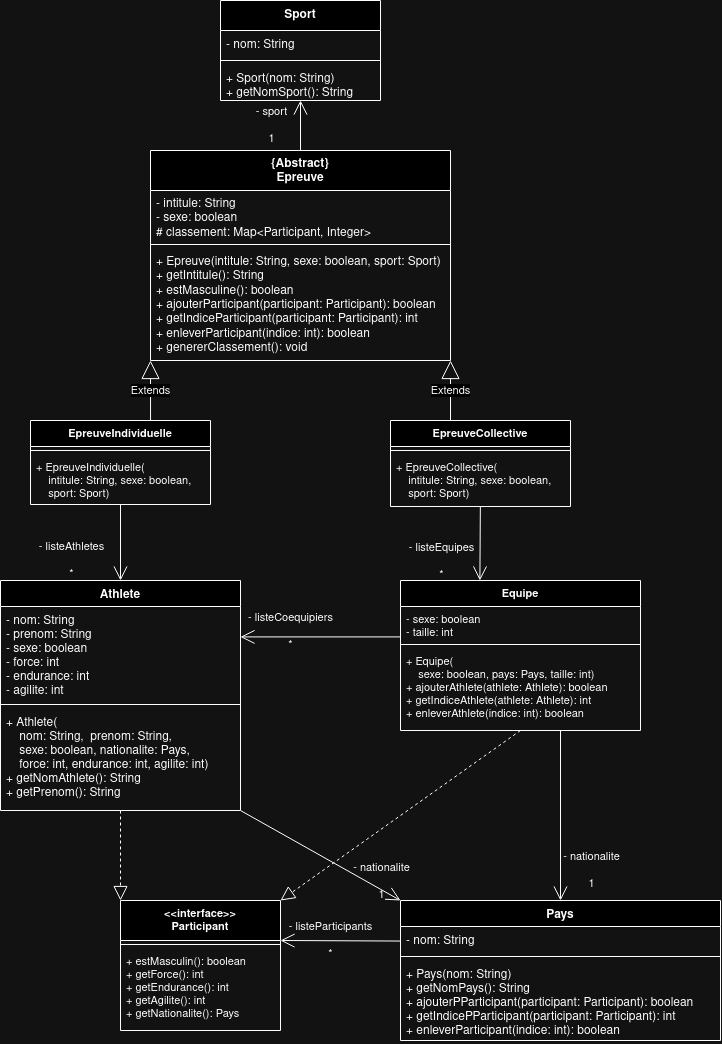

The diagram above was exported from draw.io. Its source (the exported page's mxGraphModel, read from the mxfile embedded in the PNG):
<mxGraphModel dx="2899" dy="2239" grid="1" gridSize="10" guides="1" tooltips="1" connect="1" arrows="1" fold="1" page="1" pageScale="1" pageWidth="850" pageHeight="1100" background="none" math="0" shadow="0">
  <root>
    <mxCell id="0" />
    <mxCell id="1" parent="0" />
    <mxCell id="F8QGmP-JM9Izvb7QWiXf-1" value="Sport" style="swimlane;fontStyle=1;align=center;verticalAlign=top;childLayout=stackLayout;horizontal=1;startSize=30;horizontalStack=0;resizeParent=1;resizeParentMax=0;resizeLast=0;collapsible=1;marginBottom=0;" parent="1" vertex="1">
      <mxGeometry x="-420" y="-1100" width="160" height="100" as="geometry" />
    </mxCell>
    <mxCell id="F8QGmP-JM9Izvb7QWiXf-2" value="- nom: String" style="text;strokeColor=none;fillColor=none;align=left;verticalAlign=top;spacingLeft=4;spacingRight=4;overflow=hidden;rotatable=0;points=[[0,0.5],[1,0.5]];portConstraint=eastwest;" parent="F8QGmP-JM9Izvb7QWiXf-1" vertex="1">
      <mxGeometry y="30" width="160" height="26" as="geometry" />
    </mxCell>
    <mxCell id="F8QGmP-JM9Izvb7QWiXf-3" value="" style="line;strokeWidth=1;fillColor=none;align=left;verticalAlign=middle;spacingTop=-1;spacingLeft=3;spacingRight=3;rotatable=0;labelPosition=right;points=[];portConstraint=eastwest;strokeColor=inherit;" parent="F8QGmP-JM9Izvb7QWiXf-1" vertex="1">
      <mxGeometry y="56" width="160" height="8" as="geometry" />
    </mxCell>
    <mxCell id="F8QGmP-JM9Izvb7QWiXf-4" value="+ Sport(nom: String)&#10;+ getNomSport(): String" style="text;strokeColor=none;fillColor=none;align=left;verticalAlign=top;spacingLeft=4;spacingRight=4;overflow=hidden;rotatable=0;points=[[0,0.5],[1,0.5]];portConstraint=eastwest;" parent="F8QGmP-JM9Izvb7QWiXf-1" vertex="1">
      <mxGeometry y="64" width="160" height="36" as="geometry" />
    </mxCell>
    <mxCell id="F8QGmP-JM9Izvb7QWiXf-5" value="Athlete" style="swimlane;fontStyle=1;align=center;verticalAlign=top;childLayout=stackLayout;horizontal=1;startSize=26;horizontalStack=0;resizeParent=1;resizeParentMax=0;resizeLast=0;collapsible=1;marginBottom=0;" parent="1" vertex="1">
      <mxGeometry x="-640" y="-520" width="240" height="230" as="geometry">
        <mxRectangle x="-840" y="-640" width="80" height="30" as="alternateBounds" />
      </mxGeometry>
    </mxCell>
    <mxCell id="F8QGmP-JM9Izvb7QWiXf-6" value="- nom: String&#10;- prenom: String&#10;- sexe: boolean&#10;- force: int&#10;- endurance: int&#10;- agilite: int" style="text;strokeColor=none;fillColor=none;align=left;verticalAlign=top;spacingLeft=4;spacingRight=4;overflow=hidden;rotatable=0;points=[[0,0.5],[1,0.5]];portConstraint=eastwest;" parent="F8QGmP-JM9Izvb7QWiXf-5" vertex="1">
      <mxGeometry y="26" width="240" height="94" as="geometry" />
    </mxCell>
    <mxCell id="F8QGmP-JM9Izvb7QWiXf-7" value="" style="line;strokeWidth=1;fillColor=none;align=left;verticalAlign=middle;spacingTop=-1;spacingLeft=3;spacingRight=3;rotatable=0;labelPosition=right;points=[];portConstraint=eastwest;strokeColor=inherit;" parent="F8QGmP-JM9Izvb7QWiXf-5" vertex="1">
      <mxGeometry y="120" width="240" height="8" as="geometry" />
    </mxCell>
    <mxCell id="F8QGmP-JM9Izvb7QWiXf-8" value="+ Athlete(&#10;    nom: String,  prenom: String, &#10;    sexe: boolean, nationalite: Pays,&#10;    force: int, endurance: int, agilite: int)&#10;+ getNomAthlete(): String&#10;+ getPrenom(): String" style="text;strokeColor=none;fillColor=none;align=left;verticalAlign=top;spacingLeft=4;spacingRight=4;overflow=hidden;rotatable=0;points=[[0,0.5],[1,0.5]];portConstraint=eastwest;" parent="F8QGmP-JM9Izvb7QWiXf-5" vertex="1">
      <mxGeometry y="128" width="240" height="102" as="geometry" />
    </mxCell>
    <mxCell id="F8QGmP-JM9Izvb7QWiXf-9" value="Pays" style="swimlane;fontStyle=1;align=center;verticalAlign=top;childLayout=stackLayout;horizontal=1;startSize=26;horizontalStack=0;resizeParent=1;resizeParentMax=0;resizeLast=0;collapsible=1;marginBottom=0;" parent="1" vertex="1">
      <mxGeometry x="-240" y="-200" width="320" height="140" as="geometry" />
    </mxCell>
    <mxCell id="F8QGmP-JM9Izvb7QWiXf-10" value="- nom: String" style="text;strokeColor=none;fillColor=none;align=left;verticalAlign=top;spacingLeft=4;spacingRight=4;overflow=hidden;rotatable=0;points=[[0,0.5],[1,0.5]];portConstraint=eastwest;" parent="F8QGmP-JM9Izvb7QWiXf-9" vertex="1">
      <mxGeometry y="26" width="320" height="26" as="geometry" />
    </mxCell>
    <mxCell id="F8QGmP-JM9Izvb7QWiXf-11" value="" style="line;strokeWidth=1;fillColor=none;align=left;verticalAlign=middle;spacingTop=-1;spacingLeft=3;spacingRight=3;rotatable=0;labelPosition=right;points=[];portConstraint=eastwest;strokeColor=inherit;" parent="F8QGmP-JM9Izvb7QWiXf-9" vertex="1">
      <mxGeometry y="52" width="320" height="8" as="geometry" />
    </mxCell>
    <mxCell id="F8QGmP-JM9Izvb7QWiXf-14" value="+ Pays(nom: String)&#10;+ getNomPays(): String&#10;+ ajouterPParticipant(participant: Participant): boolean&#10;+ getIndicePParticipant(participant: Participant): int&#10;+ enleverParticipant(indice: int): boolean" style="text;strokeColor=none;fillColor=none;align=left;verticalAlign=top;spacingLeft=4;spacingRight=4;overflow=hidden;rotatable=0;points=[[0,0.5],[1,0.5]];portConstraint=eastwest;" parent="F8QGmP-JM9Izvb7QWiXf-9" vertex="1">
      <mxGeometry y="60" width="320" height="80" as="geometry" />
    </mxCell>
    <mxCell id="F8QGmP-JM9Izvb7QWiXf-15" value="" style="endArrow=open;endFill=1;endSize=12;html=1;" parent="1" edge="1">
      <mxGeometry width="160" relative="1" as="geometry">
        <mxPoint x="-240" y="-463.59000000000015" as="sourcePoint" />
        <mxPoint x="-400" y="-463.59000000000015" as="targetPoint" />
      </mxGeometry>
    </mxCell>
    <mxCell id="F8QGmP-JM9Izvb7QWiXf-16" value="- listeCoequipiers&lt;br&gt;&lt;br&gt;*" style="edgeLabel;html=1;align=center;verticalAlign=middle;resizable=0;points=[];labelBackgroundColor=none;" parent="F8QGmP-JM9Izvb7QWiXf-15" connectable="0" vertex="1">
      <mxGeometry x="0.6547" y="1" relative="1" as="geometry">
        <mxPoint x="22" y="-7" as="offset" />
      </mxGeometry>
    </mxCell>
    <mxCell id="F8QGmP-JM9Izvb7QWiXf-17" value="" style="endArrow=open;endFill=1;endSize=12;html=1;rounded=1;labelBackgroundColor=default;strokeColor=default;fontFamily=Helvetica;fontSize=11;fontColor=default;shape=connector;entryX=0.5;entryY=0;entryDx=0;entryDy=0;" parent="1" source="F8QGmP-JM9Izvb7QWiXf-69" target="F8QGmP-JM9Izvb7QWiXf-5" edge="1">
      <mxGeometry width="160" relative="1" as="geometry">
        <mxPoint x="-520" y="-640" as="sourcePoint" />
        <mxPoint x="-680" y="-674" as="targetPoint" />
      </mxGeometry>
    </mxCell>
    <mxCell id="F8QGmP-JM9Izvb7QWiXf-18" value="- listeAthletes&lt;br&gt;&lt;br&gt;*" style="edgeLabel;html=1;align=center;verticalAlign=middle;resizable=0;points=[];fontSize=11;fontFamily=Helvetica;fontColor=default;labelBackgroundColor=none;" parent="F8QGmP-JM9Izvb7QWiXf-17" connectable="0" vertex="1">
      <mxGeometry x="0.4614" y="1" relative="1" as="geometry">
        <mxPoint x="-51" as="offset" />
      </mxGeometry>
    </mxCell>
    <mxCell id="F8QGmP-JM9Izvb7QWiXf-19" value="" style="endArrow=open;endFill=1;endSize=12;html=1;rounded=1;labelBackgroundColor=default;strokeColor=default;fontFamily=Helvetica;fontSize=11;fontColor=default;shape=connector;entryX=0.5;entryY=0;entryDx=0;entryDy=0;" parent="1" source="F8QGmP-JM9Izvb7QWiXf-73" edge="1">
      <mxGeometry width="160" relative="1" as="geometry">
        <mxPoint x="-161" y="-640" as="sourcePoint" />
        <mxPoint x="-160.59000000000015" y="-520" as="targetPoint" />
      </mxGeometry>
    </mxCell>
    <mxCell id="F8QGmP-JM9Izvb7QWiXf-20" value="- listeEquipes&lt;br&gt;&lt;br&gt;*" style="edgeLabel;html=1;align=center;verticalAlign=middle;resizable=0;points=[];fontSize=11;fontFamily=Helvetica;fontColor=default;labelBackgroundColor=none;" parent="F8QGmP-JM9Izvb7QWiXf-19" connectable="0" vertex="1">
      <mxGeometry x="0.4614" y="1" relative="1" as="geometry">
        <mxPoint x="-40" as="offset" />
      </mxGeometry>
    </mxCell>
    <mxCell id="F8QGmP-JM9Izvb7QWiXf-21" value="Equipe" style="swimlane;fontStyle=1;align=center;verticalAlign=top;childLayout=stackLayout;horizontal=1;startSize=26;horizontalStack=0;resizeParent=1;resizeParentMax=0;resizeLast=0;collapsible=1;marginBottom=0;labelBackgroundColor=none;fontFamily=Helvetica;fontSize=11;fontColor=default;" parent="1" vertex="1">
      <mxGeometry x="-240" y="-520" width="240" height="150" as="geometry" />
    </mxCell>
    <mxCell id="F8QGmP-JM9Izvb7QWiXf-22" value="- sexe: boolean&#10;- taille: int" style="text;strokeColor=none;fillColor=none;align=left;verticalAlign=top;spacingLeft=4;spacingRight=4;overflow=hidden;rotatable=0;points=[[0,0.5],[1,0.5]];portConstraint=eastwest;labelBackgroundColor=none;fontFamily=Helvetica;fontSize=11;fontColor=default;" parent="F8QGmP-JM9Izvb7QWiXf-21" vertex="1">
      <mxGeometry y="26" width="240" height="34" as="geometry" />
    </mxCell>
    <mxCell id="F8QGmP-JM9Izvb7QWiXf-23" value="" style="line;strokeWidth=1;fillColor=none;align=left;verticalAlign=middle;spacingTop=-1;spacingLeft=3;spacingRight=3;rotatable=0;labelPosition=right;points=[];portConstraint=eastwest;strokeColor=inherit;labelBackgroundColor=none;fontFamily=Helvetica;fontSize=11;fontColor=default;" parent="F8QGmP-JM9Izvb7QWiXf-21" vertex="1">
      <mxGeometry y="60" width="240" height="8" as="geometry" />
    </mxCell>
    <mxCell id="F8QGmP-JM9Izvb7QWiXf-24" value="+ Equipe(&#10;    sexe: boolean, pays: Pays, taille: int)&#10;+ ajouterAthlete(athlete: Athlete): boolean&#10;+ getIndiceAthlete(athlete: Athlete): int&#10;+ enleverAthlete(indice: int): boolean" style="text;strokeColor=none;fillColor=none;align=left;verticalAlign=top;spacingLeft=4;spacingRight=4;overflow=hidden;rotatable=0;points=[[0,0.5],[1,0.5]];portConstraint=eastwest;labelBackgroundColor=none;fontFamily=Helvetica;fontSize=11;fontColor=default;" parent="F8QGmP-JM9Izvb7QWiXf-21" vertex="1">
      <mxGeometry y="68" width="240" height="82" as="geometry" />
    </mxCell>
    <mxCell id="F8QGmP-JM9Izvb7QWiXf-53" value="" style="endArrow=open;endFill=1;endSize=12;html=1;rounded=1;labelBackgroundColor=default;strokeColor=default;fontFamily=Helvetica;fontSize=11;fontColor=default;shape=connector;exitX=0.5;exitY=0;exitDx=0;exitDy=0;" parent="1" edge="1">
      <mxGeometry width="160" relative="1" as="geometry">
        <mxPoint x="-340" y="-930" as="sourcePoint" />
        <mxPoint x="-340" y="-1000" as="targetPoint" />
      </mxGeometry>
    </mxCell>
    <mxCell id="F8QGmP-JM9Izvb7QWiXf-54" value="- sport&lt;br&gt;&lt;br&gt;1" style="edgeLabel;html=1;align=center;verticalAlign=middle;resizable=0;points=[];fontSize=11;fontFamily=Helvetica;fontColor=default;labelBackgroundColor=none;" parent="F8QGmP-JM9Izvb7QWiXf-53" connectable="0" vertex="1">
      <mxGeometry x="0.3" y="2" relative="1" as="geometry">
        <mxPoint x="-28" as="offset" />
      </mxGeometry>
    </mxCell>
    <mxCell id="F8QGmP-JM9Izvb7QWiXf-55" value="&lt;&lt;interface&gt;&gt;&#10;Participant" style="swimlane;fontStyle=1;align=center;verticalAlign=top;childLayout=stackLayout;horizontal=1;startSize=40;horizontalStack=0;resizeParent=1;resizeParentMax=0;resizeLast=0;collapsible=1;marginBottom=0;labelBackgroundColor=none;fontFamily=Helvetica;fontSize=11;fontColor=default;" parent="1" vertex="1">
      <mxGeometry x="-520" y="-200" width="160" height="130" as="geometry" />
    </mxCell>
    <mxCell id="F8QGmP-JM9Izvb7QWiXf-56" value="" style="line;strokeWidth=1;fillColor=none;align=left;verticalAlign=middle;spacingTop=-1;spacingLeft=3;spacingRight=3;rotatable=0;labelPosition=right;points=[];portConstraint=eastwest;strokeColor=inherit;labelBackgroundColor=none;fontFamily=Helvetica;fontSize=11;fontColor=default;" parent="F8QGmP-JM9Izvb7QWiXf-55" vertex="1">
      <mxGeometry y="40" width="160" height="8" as="geometry" />
    </mxCell>
    <mxCell id="F8QGmP-JM9Izvb7QWiXf-57" value="+ estMasculin(): boolean&#10;+ getForce(): int&#10;+ getEndurance(): int&#10;+ getAgilite(): int&#10;+ getNationalite(): Pays" style="text;strokeColor=none;fillColor=none;align=left;verticalAlign=top;spacingLeft=4;spacingRight=4;overflow=hidden;rotatable=0;points=[[0,0.5],[1,0.5]];portConstraint=eastwest;labelBackgroundColor=none;fontFamily=Helvetica;fontSize=11;fontColor=default;" parent="F8QGmP-JM9Izvb7QWiXf-55" vertex="1">
      <mxGeometry y="48" width="160" height="82" as="geometry" />
    </mxCell>
    <mxCell id="F8QGmP-JM9Izvb7QWiXf-58" value="" style="endArrow=block;dashed=1;endFill=0;endSize=12;html=1;rounded=1;labelBackgroundColor=default;strokeColor=default;fontFamily=Helvetica;fontSize=11;fontColor=default;shape=connector;exitX=0.5;exitY=1;exitDx=0;exitDy=0;" parent="F8QGmP-JM9Izvb7QWiXf-55" source="F8QGmP-JM9Izvb7QWiXf-21" edge="1">
      <mxGeometry width="160" relative="1" as="geometry">
        <mxPoint as="sourcePoint" />
        <mxPoint x="160" as="targetPoint" />
      </mxGeometry>
    </mxCell>
    <mxCell id="F8QGmP-JM9Izvb7QWiXf-59" value="" style="endArrow=block;dashed=1;endFill=0;endSize=12;html=1;rounded=1;labelBackgroundColor=default;strokeColor=default;fontFamily=Helvetica;fontSize=11;fontColor=default;shape=connector;entryX=0;entryY=0;entryDx=0;entryDy=0;" parent="1" target="F8QGmP-JM9Izvb7QWiXf-55" edge="1">
      <mxGeometry width="160" relative="1" as="geometry">
        <mxPoint x="-520" y="-290" as="sourcePoint" />
        <mxPoint x="-240" y="-280" as="targetPoint" />
      </mxGeometry>
    </mxCell>
    <mxCell id="F8QGmP-JM9Izvb7QWiXf-66" value="EpreuveIndividuelle" style="swimlane;fontStyle=1;align=center;verticalAlign=top;childLayout=stackLayout;horizontal=1;startSize=26;horizontalStack=0;resizeParent=1;resizeParentMax=0;resizeLast=0;collapsible=1;marginBottom=0;labelBackgroundColor=none;fontFamily=Helvetica;fontSize=11;fontColor=default;" parent="1" vertex="1">
      <mxGeometry x="-610" y="-680" width="180" height="84" as="geometry" />
    </mxCell>
    <mxCell id="F8QGmP-JM9Izvb7QWiXf-68" value="" style="line;strokeWidth=1;fillColor=none;align=left;verticalAlign=middle;spacingTop=-1;spacingLeft=3;spacingRight=3;rotatable=0;labelPosition=right;points=[];portConstraint=eastwest;strokeColor=inherit;labelBackgroundColor=none;fontFamily=Helvetica;fontSize=11;fontColor=default;" parent="F8QGmP-JM9Izvb7QWiXf-66" vertex="1">
      <mxGeometry y="26" width="180" height="8" as="geometry" />
    </mxCell>
    <mxCell id="F8QGmP-JM9Izvb7QWiXf-69" value="+ EpreuveIndividuelle(&#10;    intitule: String, sexe: boolean, &#10;    sport: Sport)" style="text;strokeColor=none;fillColor=none;align=left;verticalAlign=top;spacingLeft=4;spacingRight=4;overflow=hidden;rotatable=0;points=[[0,0.5],[1,0.5]];portConstraint=eastwest;labelBackgroundColor=none;fontFamily=Helvetica;fontSize=11;fontColor=default;" parent="F8QGmP-JM9Izvb7QWiXf-66" vertex="1">
      <mxGeometry y="34" width="180" height="50" as="geometry" />
    </mxCell>
    <mxCell id="F8QGmP-JM9Izvb7QWiXf-70" value="EpreuveCollective" style="swimlane;fontStyle=1;align=center;verticalAlign=top;childLayout=stackLayout;horizontal=1;startSize=26;horizontalStack=0;resizeParent=1;resizeParentMax=0;resizeLast=0;collapsible=1;marginBottom=0;labelBackgroundColor=none;fontFamily=Helvetica;fontSize=11;fontColor=default;" parent="1" vertex="1">
      <mxGeometry x="-250" y="-680" width="180" height="86" as="geometry" />
    </mxCell>
    <mxCell id="F8QGmP-JM9Izvb7QWiXf-72" value="" style="line;strokeWidth=1;fillColor=none;align=left;verticalAlign=middle;spacingTop=-1;spacingLeft=3;spacingRight=3;rotatable=0;labelPosition=right;points=[];portConstraint=eastwest;strokeColor=inherit;labelBackgroundColor=none;fontFamily=Helvetica;fontSize=11;fontColor=default;" parent="F8QGmP-JM9Izvb7QWiXf-70" vertex="1">
      <mxGeometry y="26" width="180" height="8" as="geometry" />
    </mxCell>
    <mxCell id="F8QGmP-JM9Izvb7QWiXf-73" value="+ EpreuveCollective(&#10;    intitule: String, sexe: boolean, &#10;    sport: Sport)" style="text;strokeColor=none;fillColor=none;align=left;verticalAlign=top;spacingLeft=4;spacingRight=4;overflow=hidden;rotatable=0;points=[[0,0.5],[1,0.5]];portConstraint=eastwest;labelBackgroundColor=none;fontFamily=Helvetica;fontSize=11;fontColor=default;" parent="F8QGmP-JM9Izvb7QWiXf-70" vertex="1">
      <mxGeometry y="34" width="180" height="52" as="geometry" />
    </mxCell>
    <mxCell id="F8QGmP-JM9Izvb7QWiXf-84" value="{Abstract}&lt;div&gt;Epreuve&lt;/div&gt;" style="swimlane;fontStyle=1;align=center;verticalAlign=top;childLayout=stackLayout;horizontal=1;startSize=40;horizontalStack=0;resizeParent=1;resizeParentMax=0;resizeLast=0;collapsible=1;marginBottom=0;whiteSpace=wrap;html=1;" parent="1" vertex="1">
      <mxGeometry x="-490" y="-950" width="300" height="210" as="geometry" />
    </mxCell>
    <mxCell id="F8QGmP-JM9Izvb7QWiXf-85" value="- intitule: String&lt;div&gt;- sexe: boolean&lt;/div&gt;&lt;div&gt;# classement: Map&amp;lt;Participant, Integer&amp;gt;&lt;/div&gt;" style="text;strokeColor=none;fillColor=none;align=left;verticalAlign=top;spacingLeft=4;spacingRight=4;overflow=hidden;rotatable=0;points=[[0,0.5],[1,0.5]];portConstraint=eastwest;whiteSpace=wrap;html=1;" parent="F8QGmP-JM9Izvb7QWiXf-84" vertex="1">
      <mxGeometry y="40" width="300" height="50" as="geometry" />
    </mxCell>
    <mxCell id="F8QGmP-JM9Izvb7QWiXf-86" value="" style="line;strokeWidth=1;fillColor=none;align=left;verticalAlign=middle;spacingTop=-1;spacingLeft=3;spacingRight=3;rotatable=0;labelPosition=right;points=[];portConstraint=eastwest;strokeColor=inherit;" parent="F8QGmP-JM9Izvb7QWiXf-84" vertex="1">
      <mxGeometry y="90" width="300" height="8" as="geometry" />
    </mxCell>
    <mxCell id="F8QGmP-JM9Izvb7QWiXf-87" value="&lt;div&gt;&lt;span style=&quot;text-wrap: nowrap;&quot;&gt;+ Epreuve(intitule: String, sexe: boolean, sport: Sport)&lt;/span&gt;&lt;/div&gt;&lt;span style=&quot;text-wrap: nowrap;&quot;&gt;+ getIntitule(): String&lt;/span&gt;&lt;br style=&quot;padding: 0px; margin: 0px; text-wrap: nowrap;&quot;&gt;&lt;span style=&quot;text-wrap: nowrap;&quot;&gt;+ estMasculine(): boolean&lt;/span&gt;&lt;br style=&quot;padding: 0px; margin: 0px; text-wrap: nowrap;&quot;&gt;&lt;span style=&quot;text-wrap: nowrap;&quot;&gt;+ ajouterParticipant(participant: Participant): boolean&lt;/span&gt;&lt;br style=&quot;padding: 0px; margin: 0px; text-wrap: nowrap;&quot;&gt;&lt;span style=&quot;text-wrap: nowrap;&quot;&gt;+ getIndiceParticipant(participant: Participant): int&lt;/span&gt;&lt;br style=&quot;padding: 0px; margin: 0px; text-wrap: nowrap;&quot;&gt;&lt;span style=&quot;text-wrap: nowrap;&quot;&gt;+ enleverParticipant(indice: int): boolean&lt;/span&gt;&lt;div&gt;&lt;span style=&quot;text-wrap: nowrap;&quot;&gt;+ genererClassement(): void&lt;/span&gt;&lt;/div&gt;" style="text;strokeColor=none;fillColor=none;align=left;verticalAlign=top;spacingLeft=4;spacingRight=4;overflow=hidden;rotatable=0;points=[[0,0.5],[1,0.5]];portConstraint=eastwest;whiteSpace=wrap;html=1;" parent="F8QGmP-JM9Izvb7QWiXf-84" vertex="1">
      <mxGeometry y="98" width="300" height="112" as="geometry" />
    </mxCell>
    <mxCell id="F8QGmP-JM9Izvb7QWiXf-88" value="Extends" style="endArrow=block;endSize=16;endFill=0;html=1;rounded=0;exitX=0.667;exitY=0;exitDx=0;exitDy=0;exitPerimeter=0;entryX=0;entryY=1;entryDx=0;entryDy=0;" parent="1" source="F8QGmP-JM9Izvb7QWiXf-66" target="F8QGmP-JM9Izvb7QWiXf-84" edge="1">
      <mxGeometry width="160" relative="1" as="geometry">
        <mxPoint x="-490" y="-690" as="sourcePoint" />
        <mxPoint x="-490" y="-740" as="targetPoint" />
      </mxGeometry>
    </mxCell>
    <mxCell id="F8QGmP-JM9Izvb7QWiXf-89" value="Extends" style="endArrow=block;endSize=16;endFill=0;html=1;rounded=0;" parent="1" edge="1">
      <mxGeometry width="160" relative="1" as="geometry">
        <mxPoint x="-190" y="-680" as="sourcePoint" />
        <mxPoint x="-190" y="-740" as="targetPoint" />
      </mxGeometry>
    </mxCell>
    <mxCell id="F8QGmP-JM9Izvb7QWiXf-92" value="" style="endArrow=open;endFill=1;endSize=12;html=1;rounded=1;labelBackgroundColor=default;strokeColor=default;fontFamily=Helvetica;fontSize=11;fontColor=default;shape=connector;entryX=0;entryY=0.5;entryDx=0;entryDy=0;" parent="1" edge="1">
      <mxGeometry width="160" relative="1" as="geometry">
        <mxPoint x="-240" y="-159.44" as="sourcePoint" />
        <mxPoint x="-360" y="-160" as="targetPoint" />
      </mxGeometry>
    </mxCell>
    <mxCell id="F8QGmP-JM9Izvb7QWiXf-93" value="&lt;div&gt;- listeParticipants&lt;/div&gt;&lt;div&gt;&lt;br&gt;&lt;/div&gt;&lt;div&gt;*&lt;/div&gt;" style="edgeLabel;html=1;align=center;verticalAlign=middle;resizable=0;points=[];fontSize=11;fontFamily=Helvetica;fontColor=default;labelBackgroundColor=none;" parent="F8QGmP-JM9Izvb7QWiXf-92" connectable="0" vertex="1">
      <mxGeometry x="0.4648" relative="1" as="geometry">
        <mxPoint x="18" y="-1" as="offset" />
      </mxGeometry>
    </mxCell>
    <mxCell id="F8QGmP-JM9Izvb7QWiXf-12" value="" style="endArrow=open;endFill=1;endSize=12;html=1;rounded=1;labelBackgroundColor=default;strokeColor=default;fontFamily=Helvetica;fontSize=11;fontColor=default;shape=connector;entryX=0.5;entryY=0;entryDx=0;entryDy=0;" parent="1" target="F8QGmP-JM9Izvb7QWiXf-9" edge="1">
      <mxGeometry width="160" relative="1" as="geometry">
        <mxPoint x="-80" y="-370" as="sourcePoint" />
        <mxPoint x="40" y="-369.44" as="targetPoint" />
      </mxGeometry>
    </mxCell>
    <mxCell id="F8QGmP-JM9Izvb7QWiXf-13" value="- nationalite&lt;br&gt;&lt;br&gt;1" style="edgeLabel;html=1;align=center;verticalAlign=middle;resizable=0;points=[];fontSize=11;fontFamily=Helvetica;fontColor=default;labelBackgroundColor=none;" parent="F8QGmP-JM9Izvb7QWiXf-12" connectable="0" vertex="1">
      <mxGeometry x="0.4648" relative="1" as="geometry">
        <mxPoint x="30" y="15" as="offset" />
      </mxGeometry>
    </mxCell>
    <mxCell id="O5zhbRbo6voL0K5ifRo8-1" value="" style="endArrow=open;endFill=1;endSize=12;html=1;rounded=1;labelBackgroundColor=default;strokeColor=default;fontFamily=Helvetica;fontSize=11;fontColor=default;shape=connector;entryX=0;entryY=0;entryDx=0;entryDy=0;" parent="1" target="F8QGmP-JM9Izvb7QWiXf-9" edge="1">
      <mxGeometry width="160" relative="1" as="geometry">
        <mxPoint x="-400" y="-290" as="sourcePoint" />
        <mxPoint x="-400" y="-120" as="targetPoint" />
      </mxGeometry>
    </mxCell>
    <mxCell id="O5zhbRbo6voL0K5ifRo8-2" value="- nationalite&lt;br&gt;&lt;br&gt;1" style="edgeLabel;html=1;align=center;verticalAlign=middle;resizable=0;points=[];fontSize=11;fontFamily=Helvetica;fontColor=default;labelBackgroundColor=none;" parent="O5zhbRbo6voL0K5ifRo8-1" connectable="0" vertex="1">
      <mxGeometry x="0.4648" relative="1" as="geometry">
        <mxPoint x="23" y="4" as="offset" />
      </mxGeometry>
    </mxCell>
  </root>
</mxGraphModel>